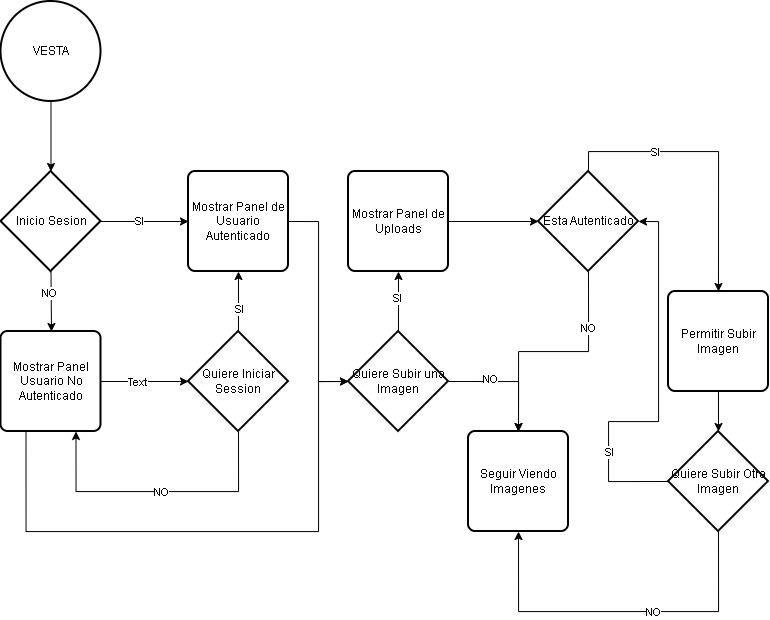

The diagram above was exported from draw.io. Its source (the exported page's mxGraphModel, read from the mxfile embedded in the PNG):
<mxGraphModel dx="1373" dy="1849" grid="1" gridSize="10" guides="1" tooltips="1" connect="1" arrows="1" fold="1" page="1" pageScale="1" pageWidth="850" pageHeight="1100" math="0" shadow="0">
  <root>
    <mxCell id="0" />
    <mxCell id="1" parent="0" />
    <mxCell id="CZFxSBDDWVSJNOnzx43m-11" edge="1" parent="1" source="CZFxSBDDWVSJNOnzx43m-2" style="edgeStyle=none;rounded=0;orthogonalLoop=1;jettySize=auto;html=1;exitX=0.5;exitY=0;exitDx=0;exitDy=0;exitPerimeter=0;entryX=0.5;entryY=1;entryDx=0;entryDy=0;" target="CZFxSBDDWVSJNOnzx43m-8">
      <mxGeometry relative="1" as="geometry" />
    </mxCell>
    <mxCell id="CZFxSBDDWVSJNOnzx43m-14" connectable="0" parent="CZFxSBDDWVSJNOnzx43m-11" style="edgeLabel;html=1;align=center;verticalAlign=middle;resizable=0;points=[];" value="SI" vertex="1">
      <mxGeometry relative="1" x="-0.2453" as="geometry">
        <mxPoint as="offset" />
      </mxGeometry>
    </mxCell>
    <mxCell id="CZFxSBDDWVSJNOnzx43m-13" edge="1" parent="1" source="CZFxSBDDWVSJNOnzx43m-2" style="edgeStyle=orthogonalEdgeStyle;rounded=0;orthogonalLoop=1;jettySize=auto;html=1;exitX=0.5;exitY=1;exitDx=0;exitDy=0;exitPerimeter=0;entryX=0.75;entryY=1;entryDx=0;entryDy=0;" target="CZFxSBDDWVSJNOnzx43m-9">
      <mxGeometry relative="1" as="geometry">
        <Array as="points">
          <mxPoint x="290" y="480" />
          <mxPoint x="128" y="480" />
        </Array>
        <mxPoint x="160" y="470" as="targetPoint" />
      </mxGeometry>
    </mxCell>
    <mxCell id="CZFxSBDDWVSJNOnzx43m-15" connectable="0" parent="CZFxSBDDWVSJNOnzx43m-13" style="edgeLabel;html=1;align=center;verticalAlign=middle;resizable=0;points=[];" value="NO" vertex="1">
      <mxGeometry relative="1" x="-0.0275" as="geometry">
        <mxPoint as="offset" />
      </mxGeometry>
    </mxCell>
    <mxCell id="CZFxSBDDWVSJNOnzx43m-2" parent="1" style="strokeWidth=2;html=1;shape=mxgraph.flowchart.decision;whiteSpace=wrap;" value="Quiere Iniciar Session" vertex="1">
      <mxGeometry height="100" width="100" x="240" y="320" as="geometry" />
    </mxCell>
    <mxCell id="CZFxSBDDWVSJNOnzx43m-6" edge="1" parent="1" source="CZFxSBDDWVSJNOnzx43m-3" style="edgeStyle=none;rounded=0;orthogonalLoop=1;jettySize=auto;html=1;exitX=1;exitY=0.5;exitDx=0;exitDy=0;exitPerimeter=0;">
      <mxGeometry relative="1" as="geometry">
        <mxPoint x="240" y="210" as="targetPoint" />
      </mxGeometry>
    </mxCell>
    <mxCell id="CZFxSBDDWVSJNOnzx43m-16" connectable="0" parent="CZFxSBDDWVSJNOnzx43m-6" style="edgeLabel;html=1;align=center;verticalAlign=middle;resizable=0;points=[];" value="SI" vertex="1">
      <mxGeometry relative="1" x="-0.1557" y="1" as="geometry">
        <mxPoint as="offset" />
      </mxGeometry>
    </mxCell>
    <mxCell id="CZFxSBDDWVSJNOnzx43m-7" edge="1" parent="1" source="CZFxSBDDWVSJNOnzx43m-3" style="edgeStyle=none;rounded=0;orthogonalLoop=1;jettySize=auto;html=1;exitX=0.5;exitY=1;exitDx=0;exitDy=0;exitPerimeter=0;">
      <mxGeometry relative="1" as="geometry">
        <mxPoint x="103" y="320" as="targetPoint" />
      </mxGeometry>
    </mxCell>
    <mxCell id="CZFxSBDDWVSJNOnzx43m-17" connectable="0" parent="CZFxSBDDWVSJNOnzx43m-7" style="edgeLabel;html=1;align=center;verticalAlign=middle;resizable=0;points=[];" value="NO" vertex="1">
      <mxGeometry relative="1" x="-0.2886" y="-2" as="geometry">
        <mxPoint as="offset" />
      </mxGeometry>
    </mxCell>
    <mxCell id="CZFxSBDDWVSJNOnzx43m-3" parent="1" style="strokeWidth=2;html=1;shape=mxgraph.flowchart.decision;whiteSpace=wrap;" value="Inicio Sesion" vertex="1">
      <mxGeometry height="100" width="100" x="52.5" y="160" as="geometry" />
    </mxCell>
    <mxCell id="CZFxSBDDWVSJNOnzx43m-5" edge="1" parent="1" style="edgeStyle=none;rounded=0;orthogonalLoop=1;jettySize=auto;html=1;exitX=0.5;exitY=1;exitDx=0;exitDy=0;exitPerimeter=0;entryX=0.5;entryY=0;entryDx=0;entryDy=0;entryPerimeter=0;" target="CZFxSBDDWVSJNOnzx43m-3">
      <mxGeometry relative="1" as="geometry">
        <mxPoint x="102.5" y="90" as="sourcePoint" />
      </mxGeometry>
    </mxCell>
    <mxCell id="CZFxSBDDWVSJNOnzx43m-8" parent="1" style="rounded=1;whiteSpace=wrap;html=1;absoluteArcSize=1;arcSize=14;strokeWidth=2;" value="Mostrar Panel de Usuario Autenticado" vertex="1">
      <mxGeometry height="100" width="100" x="240" y="160" as="geometry" />
    </mxCell>
    <mxCell id="CZFxSBDDWVSJNOnzx43m-19" edge="1" parent="1" source="CZFxSBDDWVSJNOnzx43m-9" style="edgeStyle=orthogonalEdgeStyle;rounded=0;orthogonalLoop=1;jettySize=auto;html=1;exitX=0.25;exitY=1;exitDx=0;exitDy=0;entryX=0;entryY=0.5;entryDx=0;entryDy=0;entryPerimeter=0;" target="CZFxSBDDWVSJNOnzx43m-21">
      <mxGeometry relative="1" as="geometry">
        <Array as="points">
          <mxPoint x="78" y="520" />
          <mxPoint x="370" y="520" />
          <mxPoint x="370" y="370" />
        </Array>
        <mxPoint x="390" y="430" as="targetPoint" />
      </mxGeometry>
    </mxCell>
    <mxCell id="CZFxSBDDWVSJNOnzx43m-9" parent="1" style="rounded=1;whiteSpace=wrap;html=1;absoluteArcSize=1;arcSize=14;strokeWidth=2;" value="Mostrar Panel Usuario No Autenticado" vertex="1">
      <mxGeometry height="100" width="100" x="52.5" y="320" as="geometry" />
    </mxCell>
    <mxCell id="CZFxSBDDWVSJNOnzx43m-10" edge="1" parent="1" source="CZFxSBDDWVSJNOnzx43m-9" style="edgeStyle=none;rounded=0;orthogonalLoop=1;jettySize=auto;html=1;exitX=1;exitY=0.5;exitDx=0;exitDy=0;entryX=0;entryY=0.5;entryDx=0;entryDy=0;entryPerimeter=0;" target="CZFxSBDDWVSJNOnzx43m-2">
      <mxGeometry relative="1" as="geometry" />
    </mxCell>
    <mxCell id="CZFxSBDDWVSJNOnzx43m-18" connectable="0" parent="CZFxSBDDWVSJNOnzx43m-10" style="edgeLabel;html=1;align=center;verticalAlign=middle;resizable=0;points=[];" value="Text" vertex="1">
      <mxGeometry relative="1" x="-0.1739" as="geometry">
        <mxPoint as="offset" />
      </mxGeometry>
    </mxCell>
    <mxCell id="CZFxSBDDWVSJNOnzx43m-20" parent="1" style="rounded=1;whiteSpace=wrap;html=1;absoluteArcSize=1;arcSize=14;strokeWidth=2;" value="Mostrar Panel de Uploads" vertex="1">
      <mxGeometry height="100" width="100" x="400" y="160" as="geometry" />
    </mxCell>
    <mxCell id="CZFxSBDDWVSJNOnzx43m-23" edge="1" parent="1" source="CZFxSBDDWVSJNOnzx43m-21" style="edgeStyle=orthogonalEdgeStyle;rounded=0;orthogonalLoop=1;jettySize=auto;html=1;exitX=0.5;exitY=0;exitDx=0;exitDy=0;exitPerimeter=0;entryX=0.5;entryY=1;entryDx=0;entryDy=0;" target="CZFxSBDDWVSJNOnzx43m-20">
      <mxGeometry relative="1" as="geometry">
        <Array as="points" />
        <mxPoint x="710" y="260" as="targetPoint" />
      </mxGeometry>
    </mxCell>
    <mxCell id="CZFxSBDDWVSJNOnzx43m-28" connectable="0" parent="CZFxSBDDWVSJNOnzx43m-23" style="edgeLabel;html=1;align=center;verticalAlign=middle;resizable=0;points=[];" value="SI" vertex="1">
      <mxGeometry relative="1" x="0.1227" y="2" as="geometry">
        <mxPoint as="offset" />
      </mxGeometry>
    </mxCell>
    <mxCell id="CZFxSBDDWVSJNOnzx43m-26" edge="1" parent="1" source="CZFxSBDDWVSJNOnzx43m-21" style="edgeStyle=orthogonalEdgeStyle;rounded=0;orthogonalLoop=1;jettySize=auto;html=1;exitX=1;exitY=0.5;exitDx=0;exitDy=0;exitPerimeter=0;entryX=0.5;entryY=0;entryDx=0;entryDy=0;" target="CZFxSBDDWVSJNOnzx43m-24">
      <mxGeometry relative="1" as="geometry" />
    </mxCell>
    <mxCell id="CZFxSBDDWVSJNOnzx43m-27" connectable="0" parent="CZFxSBDDWVSJNOnzx43m-26" style="edgeLabel;html=1;align=center;verticalAlign=middle;resizable=0;points=[];" value="NO" vertex="1">
      <mxGeometry relative="1" x="-0.304" y="3" as="geometry">
        <mxPoint as="offset" />
      </mxGeometry>
    </mxCell>
    <mxCell id="CZFxSBDDWVSJNOnzx43m-21" parent="1" style="strokeWidth=2;html=1;shape=mxgraph.flowchart.decision;whiteSpace=wrap;" value="Quiere Subir una Imagen" vertex="1">
      <mxGeometry height="100" width="100" x="400" y="320" as="geometry" />
    </mxCell>
    <mxCell id="CZFxSBDDWVSJNOnzx43m-22" edge="1" parent="1" source="CZFxSBDDWVSJNOnzx43m-8" style="edgeStyle=orthogonalEdgeStyle;rounded=0;orthogonalLoop=1;jettySize=auto;html=1;exitX=1;exitY=0.5;exitDx=0;exitDy=0;entryX=0;entryY=0.5;entryDx=0;entryDy=0;entryPerimeter=0;" target="CZFxSBDDWVSJNOnzx43m-21">
      <mxGeometry relative="1" as="geometry" />
    </mxCell>
    <mxCell id="CZFxSBDDWVSJNOnzx43m-24" parent="1" style="rounded=1;whiteSpace=wrap;html=1;absoluteArcSize=1;arcSize=14;strokeWidth=2;" value="Seguir Viendo Imagenes" vertex="1">
      <mxGeometry height="100" width="100" x="520" y="420" as="geometry" />
    </mxCell>
    <mxCell id="CZFxSBDDWVSJNOnzx43m-31" edge="1" parent="1" source="CZFxSBDDWVSJNOnzx43m-25" style="edgeStyle=orthogonalEdgeStyle;rounded=0;orthogonalLoop=1;jettySize=auto;html=1;exitX=0.5;exitY=0;exitDx=0;exitDy=0;exitPerimeter=0;entryX=0.5;entryY=0;entryDx=0;entryDy=0;" target="CZFxSBDDWVSJNOnzx43m-30">
      <mxGeometry relative="1" as="geometry" />
    </mxCell>
    <mxCell id="CZFxSBDDWVSJNOnzx43m-42" connectable="0" parent="CZFxSBDDWVSJNOnzx43m-31" style="edgeLabel;html=1;align=center;verticalAlign=middle;resizable=0;points=[];" value="SI" vertex="1">
      <mxGeometry relative="1" x="-0.4037" as="geometry">
        <mxPoint as="offset" />
      </mxGeometry>
    </mxCell>
    <mxCell id="CZFxSBDDWVSJNOnzx43m-43" edge="1" parent="1" source="CZFxSBDDWVSJNOnzx43m-25" style="edgeStyle=orthogonalEdgeStyle;rounded=0;orthogonalLoop=1;jettySize=auto;html=1;exitX=0.5;exitY=1;exitDx=0;exitDy=0;exitPerimeter=0;entryX=0.5;entryY=0;entryDx=0;entryDy=0;" target="CZFxSBDDWVSJNOnzx43m-24">
      <mxGeometry relative="1" as="geometry" />
    </mxCell>
    <mxCell id="CZFxSBDDWVSJNOnzx43m-44" connectable="0" parent="CZFxSBDDWVSJNOnzx43m-43" style="edgeLabel;html=1;align=center;verticalAlign=middle;resizable=0;points=[];" value="NO" vertex="1">
      <mxGeometry relative="1" x="-0.5137" y="-1" as="geometry">
        <mxPoint as="offset" />
      </mxGeometry>
    </mxCell>
    <mxCell id="CZFxSBDDWVSJNOnzx43m-25" parent="1" style="strokeWidth=2;html=1;shape=mxgraph.flowchart.decision;whiteSpace=wrap;" value="Esta Autenticado" vertex="1">
      <mxGeometry height="100" width="100" x="590" y="160" as="geometry" />
    </mxCell>
    <mxCell id="CZFxSBDDWVSJNOnzx43m-29" edge="1" parent="1" source="CZFxSBDDWVSJNOnzx43m-20" style="edgeStyle=orthogonalEdgeStyle;rounded=0;orthogonalLoop=1;jettySize=auto;html=1;exitX=1;exitY=0.5;exitDx=0;exitDy=0;entryX=0;entryY=0.5;entryDx=0;entryDy=0;entryPerimeter=0;" target="CZFxSBDDWVSJNOnzx43m-25">
      <mxGeometry relative="1" as="geometry" />
    </mxCell>
    <mxCell id="CZFxSBDDWVSJNOnzx43m-30" parent="1" style="rounded=1;whiteSpace=wrap;html=1;absoluteArcSize=1;arcSize=14;strokeWidth=2;" value="Permitir Subir Imagen" vertex="1">
      <mxGeometry height="100" width="100" x="720" y="280" as="geometry" />
    </mxCell>
    <mxCell id="CZFxSBDDWVSJNOnzx43m-34" edge="1" parent="1" source="CZFxSBDDWVSJNOnzx43m-32" style="edgeStyle=orthogonalEdgeStyle;rounded=0;orthogonalLoop=1;jettySize=auto;html=1;exitX=0.5;exitY=1;exitDx=0;exitDy=0;exitPerimeter=0;entryX=0.5;entryY=1;entryDx=0;entryDy=0;" target="CZFxSBDDWVSJNOnzx43m-24">
      <mxGeometry relative="1" as="geometry">
        <Array as="points">
          <mxPoint x="770" y="600" />
          <mxPoint x="570" y="600" />
        </Array>
      </mxGeometry>
    </mxCell>
    <mxCell id="CZFxSBDDWVSJNOnzx43m-41" connectable="0" parent="CZFxSBDDWVSJNOnzx43m-34" style="edgeLabel;html=1;align=center;verticalAlign=middle;resizable=0;points=[];" value="NO" vertex="1">
      <mxGeometry relative="1" x="-0.1951" as="geometry">
        <mxPoint as="offset" />
      </mxGeometry>
    </mxCell>
    <mxCell id="CZFxSBDDWVSJNOnzx43m-32" parent="1" style="strokeWidth=2;html=1;shape=mxgraph.flowchart.decision;whiteSpace=wrap;" value="Quiere Subir Otra Imagen" vertex="1">
      <mxGeometry height="100" width="100" x="720" y="420" as="geometry" />
    </mxCell>
    <mxCell id="CZFxSBDDWVSJNOnzx43m-33" edge="1" parent="1" source="CZFxSBDDWVSJNOnzx43m-30" style="edgeStyle=orthogonalEdgeStyle;rounded=0;orthogonalLoop=1;jettySize=auto;html=1;exitX=0.5;exitY=1;exitDx=0;exitDy=0;entryX=0.5;entryY=0;entryDx=0;entryDy=0;entryPerimeter=0;" target="CZFxSBDDWVSJNOnzx43m-32">
      <mxGeometry relative="1" as="geometry" />
    </mxCell>
    <mxCell id="CZFxSBDDWVSJNOnzx43m-35" edge="1" parent="1" source="CZFxSBDDWVSJNOnzx43m-32" style="edgeStyle=orthogonalEdgeStyle;rounded=0;orthogonalLoop=1;jettySize=auto;html=1;exitX=0;exitY=0.5;exitDx=0;exitDy=0;exitPerimeter=0;entryX=1;entryY=0.5;entryDx=0;entryDy=0;entryPerimeter=0;" target="CZFxSBDDWVSJNOnzx43m-25">
      <mxGeometry relative="1" as="geometry">
        <Array as="points">
          <mxPoint x="660" y="470" />
          <mxPoint x="660" y="410" />
          <mxPoint x="710" y="410" />
          <mxPoint x="710" y="210" />
        </Array>
      </mxGeometry>
    </mxCell>
    <mxCell id="CZFxSBDDWVSJNOnzx43m-36" connectable="0" parent="CZFxSBDDWVSJNOnzx43m-35" style="edgeLabel;html=1;align=center;verticalAlign=middle;resizable=0;points=[];" value="SI" vertex="1">
      <mxGeometry relative="1" x="0.2734" as="geometry">
        <mxPoint x="-50" y="108" as="offset" />
      </mxGeometry>
    </mxCell>
    <mxCell id="CZFxSBDDWVSJNOnzx43m-45" parent="1" style="strokeWidth=2;html=1;shape=mxgraph.flowchart.start_2;whiteSpace=wrap;" value="VESTA" vertex="1">
      <mxGeometry height="100" width="100" x="52.5" y="-10" as="geometry" />
    </mxCell>
  </root>
</mxGraphModel>